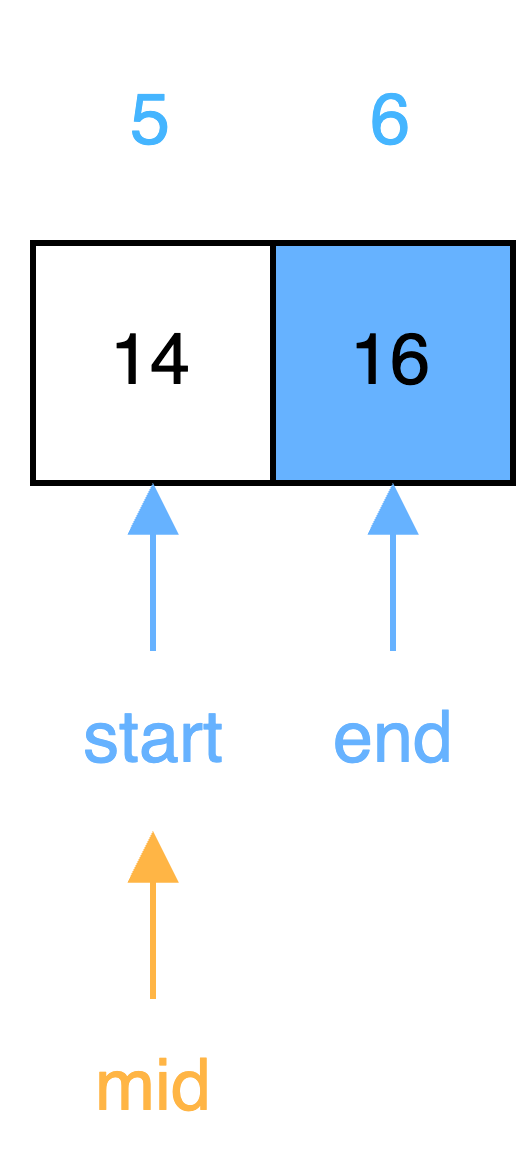

The diagram above was exported from draw.io. Its source (the exported page's mxGraphModel, read from the mxfile embedded in the PNG):
<mxGraphModel dx="567" dy="333" grid="1" gridSize="10" guides="1" tooltips="1" connect="1" arrows="1" fold="1" page="1" pageScale="1" pageWidth="827" pageHeight="1169" math="0" shadow="0">
  <root>
    <mxCell id="0" />
    <mxCell id="1" parent="0" />
    <mxCell id="jhiCAUhEzTGEWcCVD62f-1" value="14" style="rounded=0;whiteSpace=wrap;html=1;" vertex="1" parent="1">
      <mxGeometry x="290" y="570" width="40" height="40" as="geometry" />
    </mxCell>
    <mxCell id="jhiCAUhEzTGEWcCVD62f-2" value="&lt;font color=&quot;#45b5ff&quot;&gt;5&lt;/font&gt;" style="text;html=1;strokeColor=none;fillColor=none;align=center;verticalAlign=middle;whiteSpace=wrap;rounded=0;" vertex="1" parent="1">
      <mxGeometry x="290" y="530" width="40" height="40" as="geometry" />
    </mxCell>
    <mxCell id="jhiCAUhEzTGEWcCVD62f-3" value="&lt;font color=&quot;#45b5ff&quot;&gt;6&lt;/font&gt;" style="text;html=1;strokeColor=none;fillColor=none;align=center;verticalAlign=middle;whiteSpace=wrap;rounded=0;" vertex="1" parent="1">
      <mxGeometry x="330" y="530" width="40" height="40" as="geometry" />
    </mxCell>
    <mxCell id="jhiCAUhEzTGEWcCVD62f-4" value="16" style="rounded=0;whiteSpace=wrap;html=1;fillColor=#66B2FF;" vertex="1" parent="1">
      <mxGeometry x="330" y="570" width="40" height="40" as="geometry" />
    </mxCell>
    <mxCell id="jhiCAUhEzTGEWcCVD62f-5" style="edgeStyle=orthogonalEdgeStyle;rounded=0;orthogonalLoop=1;jettySize=auto;html=1;entryX=0.5;entryY=1;entryDx=0;entryDy=0;endArrow=block;endFill=1;fontColor=#66B2FF;strokeColor=#66B2FF;" edge="1" parent="1" source="jhiCAUhEzTGEWcCVD62f-6">
      <mxGeometry relative="1" as="geometry">
        <mxPoint x="310" y="610" as="targetPoint" />
      </mxGeometry>
    </mxCell>
    <mxCell id="jhiCAUhEzTGEWcCVD62f-6" value="start" style="text;html=1;align=center;verticalAlign=middle;resizable=0;points=[];autosize=1;strokeColor=none;fillColor=none;fontColor=#66B2FF;" vertex="1" parent="1">
      <mxGeometry x="285" y="638" width="50" height="30" as="geometry" />
    </mxCell>
    <mxCell id="jhiCAUhEzTGEWcCVD62f-7" style="edgeStyle=orthogonalEdgeStyle;rounded=0;orthogonalLoop=1;jettySize=auto;html=1;entryX=0.5;entryY=1;entryDx=0;entryDy=0;endArrow=block;endFill=1;fontColor=#66B2FF;strokeColor=#66B2FF;" edge="1" parent="1" source="jhiCAUhEzTGEWcCVD62f-8">
      <mxGeometry relative="1" as="geometry">
        <mxPoint x="350" y="610" as="targetPoint" />
      </mxGeometry>
    </mxCell>
    <mxCell id="jhiCAUhEzTGEWcCVD62f-8" value="end" style="text;html=1;align=center;verticalAlign=middle;resizable=0;points=[];autosize=1;strokeColor=none;fillColor=none;fontColor=#66B2FF;" vertex="1" parent="1">
      <mxGeometry x="330" y="638" width="40" height="30" as="geometry" />
    </mxCell>
    <mxCell id="jhiCAUhEzTGEWcCVD62f-9" style="edgeStyle=orthogonalEdgeStyle;rounded=0;orthogonalLoop=1;jettySize=auto;html=1;entryX=0.5;entryY=1;entryDx=0;entryDy=0;endArrow=block;endFill=1;fontColor=#66B2FF;strokeColor=#FFB545;" edge="1" parent="1" source="jhiCAUhEzTGEWcCVD62f-10">
      <mxGeometry relative="1" as="geometry">
        <mxPoint x="310" y="668" as="targetPoint" />
      </mxGeometry>
    </mxCell>
    <mxCell id="jhiCAUhEzTGEWcCVD62f-10" value="mid" style="text;html=1;align=center;verticalAlign=middle;resizable=0;points=[];autosize=1;strokeColor=none;fillColor=none;fontColor=#FFB545;" vertex="1" parent="1">
      <mxGeometry x="290" y="696" width="40" height="30" as="geometry" />
    </mxCell>
  </root>
</mxGraphModel>